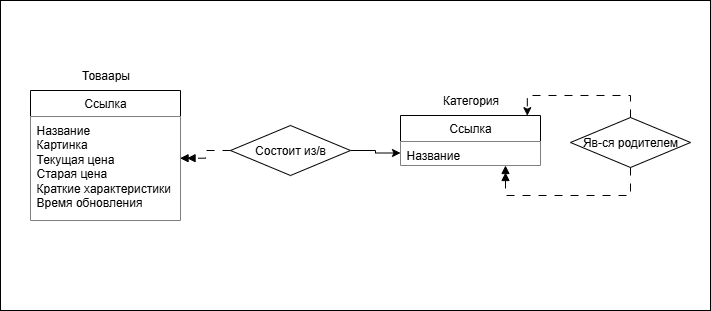

The diagram above was exported from draw.io. Its source (the exported page's mxGraphModel, read from the mxfile embedded in the PNG):
<mxGraphModel dx="2071" dy="716" grid="1" gridSize="10" guides="1" tooltips="1" connect="1" arrows="1" fold="1" page="1" pageScale="1" pageWidth="827" pageHeight="1169" math="0" shadow="0">
  <root>
    <mxCell id="0" />
    <mxCell id="1" parent="0" />
    <mxCell id="_3fbcZ-UaFknPs5vjPvc-5" value="" style="rounded=0;whiteSpace=wrap;html=1;" parent="1" vertex="1">
      <mxGeometry x="-10" y="235" width="710" height="310" as="geometry" />
    </mxCell>
    <mxCell id="z3YhTsL_gDp53mxOZ--C-1" value="Ссылка" style="swimlane;fontStyle=0;childLayout=stackLayout;horizontal=1;startSize=26;horizontalStack=0;resizeParent=1;resizeParentMax=0;resizeLast=0;collapsible=1;marginBottom=0;whiteSpace=wrap;html=1;fillColor=default;" parent="1" vertex="1">
      <mxGeometry x="20" y="325" width="150" height="130" as="geometry" />
    </mxCell>
    <mxCell id="z3YhTsL_gDp53mxOZ--C-2" value="Название&lt;div&gt;Картинка&lt;/div&gt;&lt;div&gt;Текущая цена&lt;/div&gt;&lt;div&gt;Старая цена&lt;/div&gt;&lt;div&gt;Краткие характеристики&lt;/div&gt;&lt;div&gt;Время обновления&lt;/div&gt;" style="text;align=left;verticalAlign=top;spacingLeft=4;spacingRight=4;overflow=hidden;rotatable=0;points=[[0,0.5],[1,0.5]];portConstraint=eastwest;whiteSpace=wrap;html=1;fillColor=default;" parent="z3YhTsL_gDp53mxOZ--C-1" vertex="1">
      <mxGeometry y="26" width="150" height="104" as="geometry" />
    </mxCell>
    <mxCell id="z3YhTsL_gDp53mxOZ--C-5" value="Товаары" style="text;html=1;align=center;verticalAlign=middle;resizable=0;points=[];autosize=1;strokeColor=none;fillColor=none;" parent="1" vertex="1">
      <mxGeometry x="60" y="295" width="70" height="30" as="geometry" />
    </mxCell>
    <mxCell id="z3YhTsL_gDp53mxOZ--C-6" value="Ссылка" style="swimlane;fontStyle=0;childLayout=stackLayout;horizontal=1;startSize=26;horizontalStack=0;resizeParent=1;resizeParentMax=0;resizeLast=0;collapsible=1;marginBottom=0;whiteSpace=wrap;html=1;" parent="1" vertex="1">
      <mxGeometry x="390" y="350" width="140" height="50" as="geometry" />
    </mxCell>
    <mxCell id="_3fbcZ-UaFknPs5vjPvc-3" value="Название" style="text;align=left;verticalAlign=top;spacingLeft=4;spacingRight=4;overflow=hidden;rotatable=0;points=[[0,0.5],[1,0.5]];portConstraint=eastwest;whiteSpace=wrap;html=1;fillColor=default;" parent="z3YhTsL_gDp53mxOZ--C-6" vertex="1">
      <mxGeometry y="26" width="140" height="24" as="geometry" />
    </mxCell>
    <mxCell id="z3YhTsL_gDp53mxOZ--C-10" value="Категория" style="text;html=1;align=center;verticalAlign=middle;resizable=0;points=[];autosize=1;strokeColor=none;fillColor=none;" parent="1" vertex="1">
      <mxGeometry x="420" y="320" width="80" height="30" as="geometry" />
    </mxCell>
    <mxCell id="z3YhTsL_gDp53mxOZ--C-13" style="edgeStyle=orthogonalEdgeStyle;rounded=0;orthogonalLoop=1;jettySize=auto;html=1;exitX=1;exitY=0.5;exitDx=0;exitDy=0;entryX=0;entryY=0.75;entryDx=0;entryDy=0;endArrow=classic;endFill=1;" parent="1" source="z3YhTsL_gDp53mxOZ--C-11" target="z3YhTsL_gDp53mxOZ--C-6" edge="1">
      <mxGeometry relative="1" as="geometry">
        <mxPoint x="340" y="395" as="sourcePoint" />
      </mxGeometry>
    </mxCell>
    <mxCell id="z3YhTsL_gDp53mxOZ--C-11" value="Состоит из/в" style="rhombus;whiteSpace=wrap;html=1;" parent="1" vertex="1">
      <mxGeometry x="220" y="360" width="120" height="50" as="geometry" />
    </mxCell>
    <mxCell id="z3YhTsL_gDp53mxOZ--C-12" style="edgeStyle=orthogonalEdgeStyle;rounded=0;orthogonalLoop=1;jettySize=auto;html=1;exitX=0;exitY=0.5;exitDx=0;exitDy=0;entryX=0.997;entryY=0.401;entryDx=0;entryDy=0;entryPerimeter=0;endArrow=doubleBlock;endFill=1;dashed=1;dashPattern=8 8;" parent="1" source="z3YhTsL_gDp53mxOZ--C-11" target="z3YhTsL_gDp53mxOZ--C-2" edge="1">
      <mxGeometry relative="1" as="geometry" />
    </mxCell>
    <mxCell id="z3YhTsL_gDp53mxOZ--C-16" style="edgeStyle=orthogonalEdgeStyle;rounded=0;orthogonalLoop=1;jettySize=auto;html=1;exitX=0.5;exitY=1;exitDx=0;exitDy=0;entryX=0.75;entryY=1;entryDx=0;entryDy=0;endArrow=doubleBlock;endFill=1;dashed=1;dashPattern=8 8;" parent="1" source="z3YhTsL_gDp53mxOZ--C-14" target="z3YhTsL_gDp53mxOZ--C-6" edge="1">
      <mxGeometry relative="1" as="geometry">
        <Array as="points">
          <mxPoint x="620" y="430" />
          <mxPoint x="495" y="430" />
        </Array>
      </mxGeometry>
    </mxCell>
    <mxCell id="z3YhTsL_gDp53mxOZ--C-14" value="Яв-ся родителем" style="rhombus;whiteSpace=wrap;html=1;" parent="1" vertex="1">
      <mxGeometry x="560" y="352" width="120" height="50" as="geometry" />
    </mxCell>
    <mxCell id="z3YhTsL_gDp53mxOZ--C-15" style="edgeStyle=orthogonalEdgeStyle;rounded=0;orthogonalLoop=1;jettySize=auto;html=1;exitX=0.5;exitY=0;exitDx=0;exitDy=0;entryX=0.906;entryY=0.004;entryDx=0;entryDy=0;entryPerimeter=0;dashed=1;dashPattern=8 8;" parent="1" source="z3YhTsL_gDp53mxOZ--C-14" target="z3YhTsL_gDp53mxOZ--C-6" edge="1">
      <mxGeometry relative="1" as="geometry" />
    </mxCell>
  </root>
</mxGraphModel>